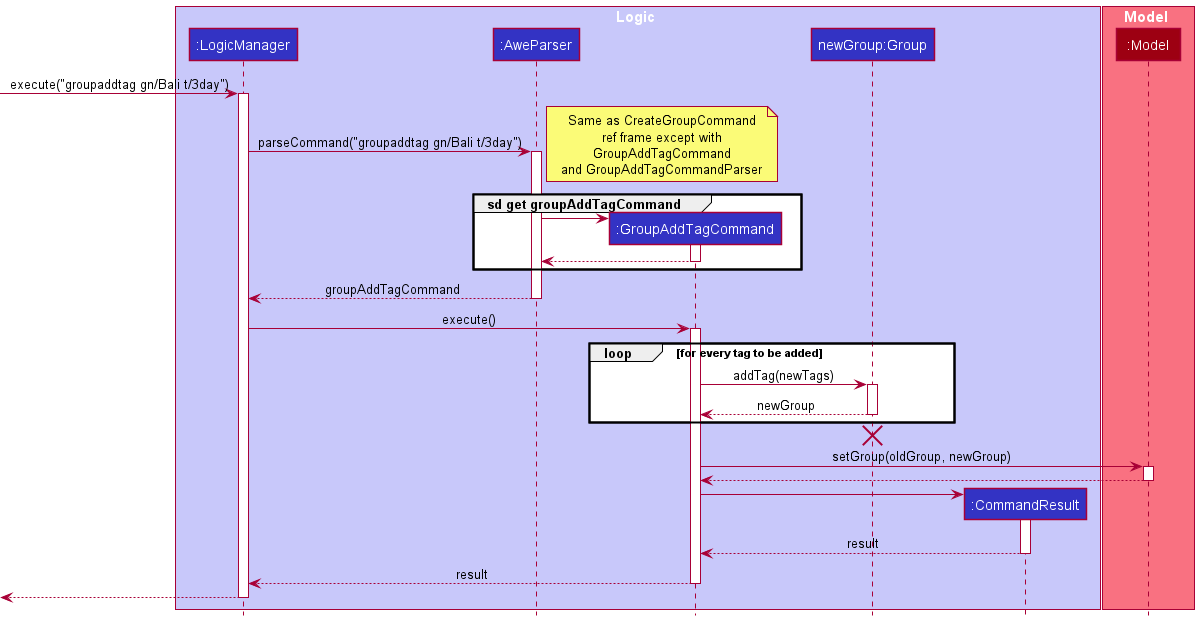

The diagram above was rendered by PlantUML. Its source (embedded in the PNG):
@startuml
!include style.puml

box Logic LOGIC_COLOR_T1
participant ":LogicManager" as LogicManager LOGIC_COLOR
participant ":AweParser" as AweParser LOGIC_COLOR
participant ":GroupAddTagCommand" as GroupAddTagCommand LOGIC_COLOR
participant "newGroup:Group" as Group LOGIC_COLOR
participant ":CommandResult" as CommandResult LOGIC_COLOR
end box

box Model MODEL_COLOR_T1
participant ":Model" as Model MODEL_COLOR
end box

[-> LogicManager : execute("groupaddtag gn/Bali t/3day")
activate LogicManager

LogicManager -> AweParser : parseCommand("groupaddtag gn/Bali t/3day")
activate AweParser

/'Clarify with tutor if there is a need to display GroupAddTagCommandParser class within the ref'/
note right
Same as CreateGroupCommand
ref frame except with
GroupAddTagCommand
and GroupAddTagCommandParser
end note
group sd get groupAddTagCommand
create GroupAddTagCommand
AweParser -> GroupAddTagCommand
activate GroupAddTagCommand
GroupAddTagCommand --> AweParser
deactivate GroupAddTagCommand
end group




AweParser --> LogicManager : groupAddTagCommand
deactivate AweParser

LogicManager -> GroupAddTagCommand : execute()
activate GroupAddTagCommand

loop for every tag to be added
    GroupAddTagCommand -> Group : addTag(newTags)
    activate Group
    Group --> GroupAddTagCommand : newGroup
    deactivate Group
end
'Hidden arrow to position the destroy marker below the end of the activation bar.
Group -[hidden]-> AweParser
destroy Group

GroupAddTagCommand -> Model : setGroup(oldGroup, newGroup)
activate Model

Model --> GroupAddTagCommand
deactivate Model

create CommandResult
GroupAddTagCommand -> CommandResult
activate CommandResult

CommandResult --> GroupAddTagCommand : result
deactivate CommandResult

GroupAddTagCommand --> LogicManager : result
deactivate GroupAddTagCommand

[<--LogicManager
deactivate LogicManager
@enduml